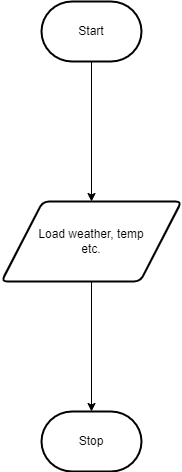

The diagram above was exported from draw.io. Its source (the exported page's mxGraphModel, read from the mxfile embedded in the PNG):
<mxGraphModel dx="520" dy="437" grid="1" gridSize="10" guides="1" tooltips="1" connect="1" arrows="1" fold="1" page="1" pageScale="1" pageWidth="850" pageHeight="1100" math="0" shadow="0">
  <root>
    <mxCell id="0" />
    <mxCell id="1" parent="0" />
    <mxCell id="3" style="edgeStyle=none;html=1;" parent="1" source="2" target="5" edge="1">
      <mxGeometry relative="1" as="geometry">
        <mxPoint x="320" y="160" as="targetPoint" />
      </mxGeometry>
    </mxCell>
    <mxCell id="2" value="Start" style="strokeWidth=2;html=1;shape=mxgraph.flowchart.terminator;whiteSpace=wrap;" parent="1" vertex="1">
      <mxGeometry x="270" y="10" width="100" height="60" as="geometry" />
    </mxCell>
    <mxCell id="4" value="Stop" style="strokeWidth=2;html=1;shape=mxgraph.flowchart.terminator;whiteSpace=wrap;" parent="1" vertex="1">
      <mxGeometry x="270" y="420" width="100" height="60" as="geometry" />
    </mxCell>
    <mxCell id="6" style="edgeStyle=none;html=1;" parent="1" source="5" target="4" edge="1">
      <mxGeometry relative="1" as="geometry" />
    </mxCell>
    <mxCell id="5" value="Load weather, temp&lt;br&gt;etc." style="shape=parallelogram;html=1;strokeWidth=2;perimeter=parallelogramPerimeter;whiteSpace=wrap;rounded=1;arcSize=12;size=0.23;" parent="1" vertex="1">
      <mxGeometry x="230" y="210" width="180" height="80" as="geometry" />
    </mxCell>
  </root>
</mxGraphModel>